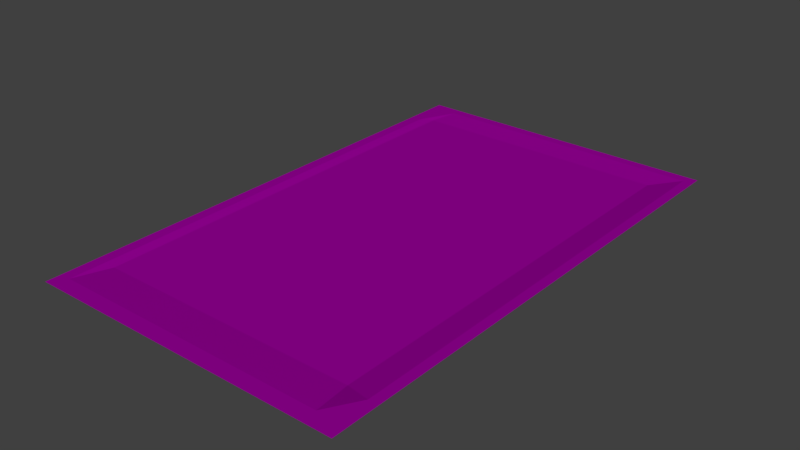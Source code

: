 # Source: way.blend  (saved by Blender 2.79.0; exported with 4.5.12 LTS)
import bpy
from mathutils import Matrix  # noqa: F401  (used for matrix-valued properties, if any)

bpy.ops.wm.read_factory_settings(use_empty=True)
scene = bpy.context.scene
scene.name = 'Scene'

# ---- collections
col_collection_1 = bpy.data.collections.new('Collection 1'); scene.collection.children.link(col_collection_1)

# ---- images (referenced by path relative to the original .blend; pixels are not part of the script)
import os
ASSET_DIR = os.environ.get("B2B_ASSET_DIR", "")  # directory of the original .blend (textures are referenced by path, not embedded)
HERE = os.path.dirname(os.path.abspath(__file__))  # packed textures are extracted next to this script under _unpacked/

def load_image(name, relpath, width, height, colorspace="sRGB"):
    """Load a texture the original file referenced (path relative to the .blend, or extracted next to this script)."""
    p = next((c for c in (os.path.join(HERE, relpath), os.path.join(ASSET_DIR, relpath)) if relpath and os.path.exists(c)), "")
    if p:
        img = bpy.data.images.load(p, check_existing=True)
        img.name = name
    else:  # same state as the original file: an image datablock whose file is absent (Cycles renders it pink)
        img = bpy.data.images.new(name, width, height)
        img.source = "FILE"
        img.filepath = "//" + (relpath or name)
    img.colorspace_settings.name = colorspace
    return img
img_427_jpg = load_image('427.jpg', 'texture/427.jpg', 1024, 1024, 'sRGB')
img_normal_map_png = load_image('normal map.png', 'texture/normal map.png', 1024, 1024, 'sRGB')

# ---- materials (node trees are filled in below, after node groups)
mat_material = bpy.data.materials.new('Material')
mat_material.alpha_threshold = 0.0
mat_material.roughness = 0.5
mat_material.specular_intensity = 0.0

# ---- material node trees
mat_material.use_nodes = True; mat_material.node_tree.nodes.clear()
_N = mat_material.node_tree.nodes; _L = mat_material.node_tree.links
n0 = _N.new('ShaderNodeOutputMaterial'); n0.name = 'Material Output'; n0.location = (300, 300)
n1 = _N.new('ShaderNodeBsdfDiffuse'); n1.name = 'Diffuse BSDF'; n1.location = (10, 300)
n2 = _N.new('ShaderNodeTexImage'); n2.name = 'Image Texture'; n2.location = (-231, 299)
n2.width = 140
n2.image = img_427_jpg
n3 = _N.new('ShaderNodeNormalMap'); n3.name = 'Normal Map'; n3.location = (-240, -42)
n3.uv_map = 'UVMap'
n3.inputs[0].default_value = 1.1
n4 = _N.new('ShaderNodeTexImage'); n4.name = 'Image Texture.001'; n4.location = (-499, -59)
n4.width = 140
n4.image = img_normal_map_png
_L.new(n1.outputs[0], n0.inputs[0])
_L.new(n2.outputs[0], n1.inputs[0])
_L.new(n3.outputs[0], n1.inputs[2])
_L.new(n4.outputs[0], n3.inputs[1])
n0.is_active_output = True

# ---- world
world_world = bpy.data.worlds.new('World'); scene.world = world_world
world_world.color = (0.05088, 0.05088, 0.05088)
world_world.use_sun_shadow = False
world_world.sun_shadow_jitter_overblur = 0.0
world_world.cycles.sampling_method = 'MANUAL'

# ---- lights
light_sun = bpy.data.lights.new('Sun', 'SUN')
light_sun.transmission_factor = 0.0
light_sun.angle = 0.1993
light_sun.energy = 1.0
light_sun.shadow_buffer_clip_start = 0.5
light_sun.shadow_soft_size = 0.1
light_sun.shadow_cascade_max_distance = 1000.0

# ---- meshes
me_plane_001 = bpy.data.meshes.new('Plane.001')
me_plane_001.from_pydata([(-3.229, -5.282, -0.06476), (3.229, -5.282, -0.06476), (-3.229, 5.282, -0.06476), (3.229, 5.282, -0.06476), (-3.229, 4.321, -0.06476), (-3.229, 3.361, -0.06476), (-3.229, 2.401, -0.06476), (-3.229, 1.44, -0.06476), (-3.229, 0.4802, -0.06476), (-3.229, -0.4802, -0.06476), (-3.229, -1.44, -0.06476), (-3.229, -2.401, -0.06476), (-3.229, -3.361, -0.06476), (-3.229, -4.321, -0.06476), (-2.642, -5.282, -0.06476), (-2.055, -5.282, -0.06476), (-1.468, -5.282, -0.06476), (-0.8807, -5.282, -0.06476), (-0.2936, -5.282, -0.06476), (0.2936, -5.282, -0.06476), (0.8807, -5.282, -0.06476), (1.468, -5.282, -0.06476), (2.055, -5.282, -0.06476), (2.642, -5.282, -0.06476), (3.229, -4.321, -0.06476), (3.229, -3.361, -0.06476), (3.229, -2.401, -0.06476), (3.229, -1.44, -0.06476), (3.229, -0.4802, -0.06476), (3.229, 0.4802, -0.06476), (3.229, 1.44, -0.06476), (3.229, 2.401, -0.06476), (3.229, 3.361, -0.06476), (3.229, 4.321, -0.06476), (2.642, 5.282, -0.06476), (2.055, 5.282, -0.06476), (1.468, 5.282, -0.06476), (0.8807, 5.282, -0.06476), (0.2936, 5.282, -0.06476), (-0.2936, 5.282, -0.06476), (-0.8807, 5.282, -0.06476), (-1.468, 5.282, -0.06476), (-2.055, 5.282, -0.06476), (-2.642, 5.282, -0.06476), (-2.642, -4.321, 0.0), (-2.642, -3.361, 0.0), (-2.642, -2.401, 0.0), (-2.642, -1.44, 0.0), (-2.642, -0.4802, 0.0), (-2.642, 0.4802, 0.0), (-2.642, 1.44, 0.0), (-2.642, 2.401, 0.0), (-2.642, 3.361, 0.0), (-2.642, 4.321, 0.0), (-2.055, -4.321, 0.0), (-2.055, -3.361, 0.0), (-2.055, -2.401, 0.0), (-2.055, -1.44, 0.0), (-2.055, -0.4802, 0.0), (-2.055, 0.4802, 0.0), (-2.055, 1.44, 0.0), (-2.055, 2.401, 0.0), (-2.055, 3.361, 0.0), (-2.055, 4.321, 0.0), (-1.468, -4.321, 0.0), (-1.468, -3.361, 0.0), (-1.468, -2.401, 0.0), (-1.468, -1.44, 0.0), (-1.468, -0.4802, 0.0), (-1.468, 0.4802, 0.0), (-1.468, 1.44, 0.0), (-1.468, 2.401, 0.0), (-1.468, 3.361, 0.0), (-1.468, 4.321, 0.0), (-0.8807, -4.321, 0.0), (-0.8807, -3.361, 0.0), (-0.8807, -2.401, 0.0), (-0.8807, -1.44, 0.0), (-0.8807, -0.4802, 0.0), (-0.8807, 0.4802, 0.0), (-0.8807, 1.44, 0.0), (-0.8807, 2.401, 0.0), (-0.8807, 3.361, 0.0), (-0.8807, 4.321, 0.0), (-0.2936, -4.321, 0.0), (-0.2936, -3.361, 0.0), (-0.2936, -2.401, 0.0), (-0.2936, -1.44, 0.0), (-0.2936, -0.4802, 0.0), (-0.2936, 0.4802, 0.0), (-0.2936, 1.44, 0.0), (-0.2936, 2.401, 0.0), (-0.2936, 3.361, 0.0), (-0.2936, 4.321, 0.0), (0.2936, -4.321, 0.0), (0.2936, -3.361, 0.0), (0.2936, -2.401, 0.0), (0.2936, -1.44, 0.0), (0.2936, -0.4802, 0.0), (0.2936, 0.4802, 0.0), (0.2936, 1.44, 0.0), (0.2936, 2.401, 0.0), (0.2936, 3.361, 0.0), (0.2936, 4.321, 0.0), (0.8807, -4.321, 0.0), (0.8807, -3.361, 0.0), (0.8807, -2.401, 0.0), (0.8807, -1.44, 0.0), (0.8807, -0.4802, 0.0), (0.8807, 0.4802, 0.0), (0.8807, 1.44, 0.0), (0.8807, 2.401, 0.0), (0.8807, 3.361, 0.0), (0.8807, 4.321, 0.0), (1.468, -4.321, 0.0), (1.468, -3.361, 0.0), (1.468, -2.401, 0.0), (1.468, -1.44, 0.0), (1.468, -0.4802, 0.0), (1.468, 0.4802, 0.0), (1.468, 1.44, 0.0), (1.468, 2.401, 0.0), (1.468, 3.361, 0.0), (1.468, 4.321, 0.0), (2.055, -4.321, 0.0), (2.055, -3.361, 0.0), (2.055, -2.401, 0.0), (2.055, -1.44, 0.0), (2.055, -0.4802, 0.0), (2.055, 0.4802, 0.0), (2.055, 1.44, 0.0), (2.055, 2.401, 0.0), (2.055, 3.361, 0.0), (2.055, 4.321, 0.0), (2.642, -4.321, 0.0), (2.642, -3.361, 0.0), (2.642, -2.401, 0.0), (2.642, -1.44, 0.0), (2.642, -0.4802, 0.0), (2.642, 0.4802, 0.0), (2.642, 1.44, 0.0), (2.642, 2.401, 0.0), (2.642, 3.361, 0.0), (2.642, 4.321, 0.0), (-3.229, -4.967, -0.06476), (3.229, -4.967, -0.06476), (-2.642, -4.967, -0.06476), (-2.055, -4.967, -0.06476), (-1.468, -4.967, -0.06476), (-0.8807, -4.967, -0.06476), (-0.2936, -4.967, -0.06476), (0.2936, -4.967, -0.06476), (0.8807, -4.967, -0.06476), (1.468, -4.967, -0.06476), (2.055, -4.967, -0.06476), (2.642, -4.967, -0.06476), (-3.001, 5.282, -0.06476), (-3.001, -5.282, -0.06476), (-3.001, -4.321, -0.06476), (-3.001, -3.361, -0.06476), (-3.001, -2.401, -0.06476), (-3.001, -1.44, -0.06476), (-3.001, -0.4802, -0.06476), (-3.001, 0.4802, -0.06476), (-3.001, 1.44, -0.06476), (-3.001, 2.401, -0.06476), (-3.001, 3.361, -0.06476), (-3.001, 4.321, -0.06476), (-3.001, -4.967, -0.06476), (3.024, -5.282, -0.06476), (3.024, 5.282, -0.06476), (3.024, -4.321, -0.06476), (3.024, -3.361, -0.06476), (3.024, -2.401, -0.06476), (3.024, -1.44, -0.06476), (3.024, -0.4802, -0.06476), (3.024, 0.4802, -0.06476), (3.024, 1.44, -0.06476), (3.024, 2.401, -0.06476), (3.024, 3.361, -0.06476), (3.024, 4.321, -0.06476), (3.024, -4.967, -0.06476), (3.229, 5.081, -0.06476), (-3.229, 5.081, -0.06476), (-2.642, 5.081, -0.06476), (-2.055, 5.081, -0.06476), (-1.468, 5.081, -0.06476), (-0.8807, 5.081, -0.06476), (-0.2936, 5.081, -0.06476), (0.2936, 5.081, -0.06476), (0.8807, 5.081, -0.06476), (1.468, 5.081, -0.06476), (2.055, 5.081, -0.06476), (2.642, 5.081, -0.06476), (-3.001, 5.081, -0.06476), (3.024, 5.081, -0.06476)], [], [(195, 182, 3, 170), (194, 184, 43, 156), (184, 185, 42, 43), (185, 186, 41, 42), (186, 187, 40, 41), (187, 188, 39, 40), (188, 189, 38, 39), (189, 190, 37, 38), (190, 191, 36, 37), (191, 192, 35, 36), (192, 193, 34, 35), (168, 146, 44, 158), (158, 44, 45, 159), (159, 45, 46, 160), (160, 46, 47, 161), (161, 47, 48, 162), (162, 48, 49, 163), (163, 49, 50, 164), (164, 50, 51, 165), (165, 51, 52, 166), (166, 52, 53, 167), (146, 147, 54, 44), (44, 54, 55, 45), (45, 55, 56, 46), (46, 56, 57, 47), (47, 57, 58, 48), (48, 58, 59, 49), (49, 59, 60, 50), (50, 60, 61, 51), (51, 61, 62, 52), (52, 62, 63, 53), (147, 148, 64, 54), (54, 64, 65, 55), (55, 65, 66, 56), (56, 66, 67, 57), (57, 67, 68, 58), (58, 68, 69, 59), (59, 69, 70, 60), (60, 70, 71, 61), (61, 71, 72, 62), (62, 72, 73, 63), (148, 149, 74, 64), (64, 74, 75, 65), (65, 75, 76, 66), (66, 76, 77, 67), (67, 77, 78, 68), (68, 78, 79, 69), (69, 79, 80, 70), (70, 80, 81, 71), (71, 81, 82, 72), (72, 82, 83, 73), (149, 150, 84, 74), (74, 84, 85, 75), (75, 85, 86, 76), (76, 86, 87, 77), (77, 87, 88, 78), (78, 88, 89, 79), (79, 89, 90, 80), (80, 90, 91, 81), (81, 91, 92, 82), (82, 92, 93, 83), (150, 151, 94, 84), (84, 94, 95, 85), (85, 95, 96, 86), (86, 96, 97, 87), (87, 97, 98, 88), (88, 98, 99, 89), (89, 99, 100, 90), (90, 100, 101, 91), (91, 101, 102, 92), (92, 102, 103, 93), (151, 152, 104, 94), (94, 104, 105, 95), (95, 105, 106, 96), (96, 106, 107, 97), (97, 107, 108, 98), (98, 108, 109, 99), (99, 109, 110, 100), (100, 110, 111, 101), (101, 111, 112, 102), (102, 112, 113, 103), (152, 153, 114, 104), (104, 114, 115, 105), (105, 115, 116, 106), (106, 116, 117, 107), (107, 117, 118, 108), (108, 118, 119, 109), (109, 119, 120, 110), (110, 120, 121, 111), (111, 121, 122, 112), (112, 122, 123, 113), (153, 154, 124, 114), (114, 124, 125, 115), (115, 125, 126, 116), (116, 126, 127, 117), (117, 127, 128, 118), (118, 128, 129, 119), (119, 129, 130, 120), (120, 130, 131, 121), (121, 131, 132, 122), (122, 132, 133, 123), (154, 155, 134, 124), (124, 134, 135, 125), (125, 135, 136, 126), (126, 136, 137, 127), (127, 137, 138, 128), (128, 138, 139, 129), (129, 139, 140, 130), (130, 140, 141, 131), (131, 141, 142, 132), (132, 142, 143, 133), (181, 145, 24, 171), (171, 24, 25, 172), (172, 25, 26, 173), (173, 26, 27, 174), (174, 27, 28, 175), (175, 28, 29, 176), (176, 29, 30, 177), (177, 30, 31, 178), (178, 31, 32, 179), (179, 32, 33, 180), (169, 1, 145, 181), (22, 23, 155, 154), (21, 22, 154, 153), (20, 21, 153, 152), (19, 20, 152, 151), (18, 19, 151, 150), (17, 18, 150, 149), (16, 17, 149, 148), (15, 16, 148, 147), (14, 15, 147, 146), (157, 14, 146, 168), (0, 157, 168, 144), (5, 166, 167, 4), (6, 165, 166, 5), (7, 164, 165, 6), (8, 163, 164, 7), (9, 162, 163, 8), (10, 161, 162, 9), (11, 160, 161, 10), (12, 159, 160, 11), (13, 158, 159, 12), (144, 168, 158, 13), (183, 194, 156, 2), (23, 169, 181, 155), (142, 179, 180, 143), (141, 178, 179, 142), (140, 177, 178, 141), (139, 176, 177, 140), (138, 175, 176, 139), (137, 174, 175, 138), (136, 173, 174, 137), (135, 172, 173, 136), (134, 171, 172, 135), (155, 181, 171, 134), (193, 195, 170, 34), (143, 180, 195, 193), (4, 167, 194, 183), (133, 143, 193, 192), (123, 133, 192, 191), (113, 123, 191, 190), (103, 113, 190, 189), (93, 103, 189, 188), (83, 93, 188, 187), (73, 83, 187, 186), (63, 73, 186, 185), (53, 63, 185, 184), (167, 53, 184, 194), (180, 33, 182, 195)])
_uv = me_plane_001.uv_layers.new(name='UVMap')
_uv.uv.foreach_set('vector', [2.361, 2.423, 2.488, 2.423, 2.487, 2.499, 2.361, 2.499, -1.351, 2.423, -1.13, 2.423, -1.13, 2.499, -1.351, 2.499, -1.13, 2.423, -0.7683, 2.423, -0.7685, 2.499, -1.13, 2.499, -0.7683, 2.423, -0.4066, 2.423, -0.4067, 2.499, -0.7685, 2.499, -0.4066, 2.423, -0.0449, 2.424, -0.04498, 2.5, -0.4067, 2.499, -0.0449, 2.424, 0.3168, 2.424, 0.3168, 2.5, -0.04498, 2.5, 0.3168, 2.424, 0.6785, 2.424, 0.6785, 2.5, 0.3168, 2.5, 0.6785, 2.424, 1.04, 2.424, 1.04, 2.5, 0.6785, 2.5, 1.04, 2.424, 1.402, 2.424, 1.402, 2.5, 1.04, 2.5, 1.402, 2.424, 1.764, 2.423, 1.764, 2.499, 1.402, 2.5, 1.764, 2.423, 2.126, 2.423, 2.126, 2.499, 1.764, 2.499, -1.351, -1.38, -1.13, -1.38, -1.127, -1.134, -1.351, -1.135, -1.351, -1.135, -1.127, -1.134, -1.128, -0.7719, -1.353, -0.7721, -1.353, -0.7721, -1.128, -0.7719, -1.129, -0.4086, -1.353, -0.4087, -1.353, -0.4087, -1.129, -0.4086, -1.129, -0.04522, -1.353, -0.04528, -1.353, -0.04528, -1.129, -0.04522, -1.129, 0.3182, -1.354, 0.3182, -1.354, 0.3182, -1.129, 0.3182, -1.129, 0.6817, -1.354, 0.6817, -1.354, 0.6817, -1.129, 0.6817, -1.129, 1.045, -1.354, 1.045, -1.354, 1.045, -1.129, 1.045, -1.129, 1.409, -1.354, 1.409, -1.354, 1.409, -1.129, 1.409, -1.129, 1.772, -1.353, 1.772, -1.353, 1.772, -1.129, 1.772, -1.128, 2.134, -1.352, 2.135, -1.13, -1.38, -0.7674, -1.38, -0.7667, -1.135, -1.127, -1.134, -1.127, -1.134, -0.7667, -1.135, -0.7668, -0.7717, -1.128, -0.7719, -1.128, -0.7719, -0.7668, -0.7717, -0.7671, -0.4085, -1.129, -0.4086, -1.129, -0.4086, -0.7671, -0.4085, -0.7673, -0.04514, -1.129, -0.04522, -1.129, -0.04522, -0.7673, -0.04514, -0.7675, 0.3183, -1.129, 0.3182, -1.129, 0.3182, -0.7675, 0.3183, -0.7676, 0.6817, -1.129, 0.6817, -1.129, 0.6817, -0.7676, 0.6817, -0.7676, 1.045, -1.129, 1.045, -1.129, 1.045, -0.7676, 1.045, -0.7675, 1.408, -1.129, 1.409, -1.129, 1.409, -0.7675, 1.408, -0.7674, 1.772, -1.129, 1.772, -1.129, 1.772, -0.7674, 1.772, -0.7674, 2.135, -1.128, 2.134, -0.7674, -1.38, -0.4057, -1.38, -0.4054, -1.135, -0.7667, -1.135, -0.7667, -1.135, -0.4054, -1.135, -0.4054, -0.7717, -0.7668, -0.7717, -0.7668, -0.7717, -0.4054, -0.7717, -0.4055, -0.4084, -0.7671, -0.4085, -0.7671, -0.4085, -0.4055, -0.4084, -0.4057, -0.04507, -0.7673, -0.04514, -0.7673, -0.04514, -0.4057, -0.04507, -0.4058, 0.3183, -0.7675, 0.3183, -0.7675, 0.3183, -0.4058, 0.3183, -0.4059, 0.6817, -0.7676, 0.6817, -0.7676, 0.6817, -0.4059, 0.6817, -0.406, 1.045, -0.7676, 1.045, -0.7676, 1.045, -0.406, 1.045, -0.4059, 1.408, -0.7675, 1.408, -0.7675, 1.408, -0.4059, 1.408, -0.4059, 1.772, -0.7674, 1.772, -0.7674, 1.772, -0.4059, 1.772, -0.4061, 2.135, -0.7674, 2.135, -0.4057, -1.38, -0.04404, -1.381, -0.04389, -1.135, -0.4054, -1.135, -0.4054, -1.135, -0.04389, -1.135, -0.04388, -0.7717, -0.4054, -0.7717, -0.4054, -0.7717, -0.04388, -0.7717, -0.04398, -0.4084, -0.4055, -0.4084, -0.4055, -0.4084, -0.04398, -0.4084, -0.04411, -0.04502, -0.4057, -0.04507, -0.4057, -0.04507, -0.04411, -0.04502, -0.04422, 0.3184, -0.4058, 0.3183, -0.4058, 0.3183, -0.04422, 0.3184, -0.0443, 0.6817, -0.4059, 0.6817, -0.4059, 0.6817, -0.0443, 0.6817, -0.04435, 1.045, -0.406, 1.045, -0.406, 1.045, -0.04435, 1.045, -0.04439, 1.408, -0.4059, 1.408, -0.4059, 1.408, -0.04439, 1.408, -0.04445, 1.772, -0.4059, 1.772, -0.4059, 1.772, -0.04445, 1.772, -0.04462, 2.135, -0.4061, 2.135, -0.04404, -1.381, 0.3177, -1.381, 0.3177, -1.135, -0.04389, -1.135, -0.04389, -1.135, 0.3177, -1.135, 0.3177, -0.7716, -0.04388, -0.7717, -0.04388, -0.7717, 0.3177, -0.7716, 0.3176, -0.4083, -0.04398, -0.4084, -0.04398, -0.4084, 0.3176, -0.4083, 0.3175, -0.04498, -0.04411, -0.04502, -0.04411, -0.04502, 0.3175, -0.04498, 0.3174, 0.3184, -0.04422, 0.3184, -0.04422, 0.3184, 0.3174, 0.3184, 0.3173, 0.6818, -0.0443, 0.6817, -0.0443, 0.6817, 0.3173, 0.6818, 0.3172, 1.045, -0.04435, 1.045, -0.04435, 1.045, 0.3172, 1.045, 0.3172, 1.408, -0.04439, 1.408, -0.04439, 1.408, 0.3172, 1.408, 0.3171, 1.772, -0.04445, 1.772, -0.04445, 1.772, 0.3171, 1.772, 0.317, 2.135, -0.04462, 2.135, 0.3177, -1.381, 0.6794, -1.381, 0.6793, -1.135, 0.3177, -1.135, 0.3177, -1.135, 0.6793, -1.135, 0.6792, -0.7716, 0.3177, -0.7716, 0.3177, -0.7716, 0.6792, -0.7716, 0.6791, -0.4083, 0.3176, -0.4083, 0.3176, -0.4083, 0.6791, -0.4083, 0.6791, -0.04495, 0.3175, -0.04498, 0.3175, -0.04498, 0.6791, -0.04495, 0.679, 0.3184, 0.3174, 0.3184, 0.3174, 0.3184, 0.679, 0.3184, 0.6789, 0.6818, 0.3173, 0.6818, 0.3173, 0.6818, 0.6789, 0.6818, 0.6788, 1.045, 0.3172, 1.045, 0.3172, 1.045, 0.6788, 1.045, 0.6787, 1.409, 0.3172, 1.408, 0.3172, 1.408, 0.6787, 1.409, 0.6786, 1.772, 0.3171, 1.772, 0.3171, 1.772, 0.6786, 1.772, 0.6786, 2.135, 0.317, 2.135, 0.6794, -1.381, 1.041, -1.381, 1.041, -1.135, 0.6793, -1.135, 0.6793, -1.135, 1.041, -1.135, 1.041, -0.7716, 0.6792, -0.7716, 0.6792, -0.7716, 1.041, -0.7716, 1.041, -0.4083, 0.6791, -0.4083, 0.6791, -0.4083, 1.041, -0.4083, 1.041, -0.04493, 0.6791, -0.04495, 0.6791, -0.04495, 1.041, -0.04493, 1.041, 0.3184, 0.679, 0.3184, 0.679, 0.3184, 1.041, 0.3184, 1.041, 0.6818, 0.6789, 0.6818, 0.6789, 0.6818, 1.041, 0.6818, 1.04, 1.045, 0.6788, 1.045, 0.6788, 1.045, 1.04, 1.045, 1.04, 1.409, 0.6787, 1.409, 0.6787, 1.409, 1.04, 1.409, 1.04, 1.772, 0.6786, 1.772, 0.6786, 1.772, 1.04, 1.772, 1.04, 2.135, 0.6786, 2.135, 1.041, -1.381, 1.403, -1.38, 1.402, -1.135, 1.041, -1.135, 1.041, -1.135, 1.402, -1.135, 1.402, -0.7715, 1.041, -0.7716, 1.041, -0.7716, 1.402, -0.7715, 1.402, -0.4083, 1.041, -0.4083, 1.041, -0.4083, 1.402, -0.4083, 1.402, -0.04492, 1.041, -0.04493, 1.041, -0.04493, 1.402, -0.04492, 1.402, 0.3185, 1.041, 0.3184, 1.041, 0.3184, 1.402, 0.3185, 1.402, 0.6819, 1.041, 0.6818, 1.041, 0.6818, 1.402, 0.6819, 1.402, 1.045, 1.04, 1.045, 1.04, 1.045, 1.402, 1.045, 1.402, 1.409, 1.04, 1.409, 1.04, 1.409, 1.402, 1.409, 1.402, 1.772, 1.04, 1.772, 1.04, 1.772, 1.402, 1.772, 1.402, 2.135, 1.04, 2.135, 1.403, -1.38, 1.764, -1.38, 1.764, -1.135, 1.402, -1.135, 1.402, -1.135, 1.764, -1.135, 1.764, -0.7715, 1.402, -0.7715, 1.402, -0.7715, 1.764, -0.7715, 1.764, -0.4083, 1.402, -0.4083, 1.402, -0.4083, 1.764, -0.4083, 1.764, -0.04493, 1.402, -0.04492, 1.402, -0.04492, 1.764, -0.04493, 1.764, 0.3185, 1.402, 0.3185, 1.402, 0.3185, 1.764, 0.3185, 1.764, 0.6819, 1.402, 0.6819, 1.402, 0.6819, 1.764, 0.6819, 1.764, 1.045, 1.402, 1.045, 1.402, 1.045, 1.764, 1.045, 1.763, 1.409, 1.402, 1.409, 1.402, 1.409, 1.763, 1.409, 1.763, 1.772, 1.402, 1.772, 1.402, 1.772, 1.763, 1.772, 1.763, 2.135, 1.402, 2.135, 1.764, -1.38, 2.126, -1.38, 2.124, -1.134, 1.764, -1.135, 1.764, -1.135, 2.124, -1.134, 2.125, -0.7716, 1.764, -0.7715, 1.764, -0.7715, 2.125, -0.7716, 2.125, -0.4083, 1.764, -0.4083, 1.764, -0.4083, 2.125, -0.4083, 2.126, -0.04495, 1.764, -0.04493, 1.764, -0.04493, 2.126, -0.04495, 2.126, 0.3185, 1.764, 0.3185, 1.764, 0.3185, 2.126, 0.3185, 2.125, 0.6819, 1.764, 0.6819, 1.764, 0.6819, 2.125, 0.6819, 2.125, 1.045, 1.764, 1.045, 1.764, 1.045, 2.125, 1.045, 2.125, 1.409, 1.763, 1.409, 1.763, 1.409, 2.125, 1.409, 2.124, 1.772, 1.763, 1.772, 1.763, 1.772, 2.124, 1.772, 2.124, 2.135, 1.763, 2.135, 2.362, -1.38, 2.488, -1.38, 2.489, -1.135, 2.363, -1.135, 2.363, -1.135, 2.489, -1.135, 2.49, -0.7718, 2.364, -0.7717, 2.364, -0.7717, 2.49, -0.7718, 2.49, -0.4084, 2.364, -0.4084, 2.364, -0.4084, 2.49, -0.4084, 2.491, -0.04498, 2.364, -0.04497, 2.364, -0.04497, 2.491, -0.04498, 2.491, 0.3185, 2.364, 0.3185, 2.364, 0.3185, 2.491, 0.3185, 2.491, 0.682, 2.364, 0.682, 2.364, 0.682, 2.491, 0.682, 2.49, 1.045, 2.364, 1.045, 2.364, 1.045, 2.49, 1.045, 2.49, 1.409, 2.364, 1.409, 2.364, 1.409, 2.49, 1.409, 2.489, 1.772, 2.363, 1.772, 2.363, 1.772, 2.489, 1.772, 2.488, 2.136, 2.362, 2.136, 2.362, -1.499, 2.488, -1.499, 2.488, -1.38, 2.362, -1.38, 1.765, -1.499, 2.127, -1.499, 2.126, -1.38, 1.764, -1.38, 1.403, -1.499, 1.765, -1.499, 1.764, -1.38, 1.403, -1.38, 1.041, -1.5, 1.403, -1.499, 1.403, -1.38, 1.041, -1.381, 0.6795, -1.5, 1.041, -1.5, 1.041, -1.381, 0.6794, -1.381, 0.3177, -1.5, 0.6795, -1.5, 0.6794, -1.381, 0.3177, -1.381, -0.04412, -1.5, 0.3177, -1.5, 0.3177, -1.381, -0.04404, -1.381, -0.4059, -1.5, -0.04412, -1.5, -0.04404, -1.381, -0.4057, -1.38, -0.7677, -1.499, -0.4059, -1.5, -0.4057, -1.38, -0.7674, -1.38, -1.13, -1.499, -0.7677, -1.499, -0.7674, -1.38, -1.13, -1.38, -1.35, -1.499, -1.13, -1.499, -1.13, -1.38, -1.351, -1.38, -1.491, -1.499, -1.35, -1.499, -1.351, -1.38, -1.491, -1.38, -1.494, 1.772, -1.353, 1.772, -1.352, 2.135, -1.493, 2.135, -1.494, 1.409, -1.354, 1.409, -1.353, 1.772, -1.494, 1.772, -1.494, 1.045, -1.354, 1.045, -1.354, 1.409, -1.494, 1.409, -1.494, 0.6817, -1.354, 0.6817, -1.354, 1.045, -1.494, 1.045, -1.494, 0.3182, -1.354, 0.3182, -1.354, 0.6817, -1.494, 0.6817, -1.494, -0.04531, -1.353, -0.04528, -1.354, 0.3182, -1.494, 0.3182, -1.494, -0.4088, -1.353, -0.4087, -1.353, -0.04528, -1.494, -0.04531, -1.493, -0.7722, -1.353, -0.7721, -1.353, -0.4087, -1.494, -0.4088, -1.492, -1.136, -1.351, -1.135, -1.353, -0.7721, -1.493, -0.7722, -1.491, -1.38, -1.351, -1.38, -1.351, -1.135, -1.492, -1.136, -1.492, 2.423, -1.351, 2.423, -1.351, 2.499, -1.492, 2.499, 2.127, -1.499, 2.362, -1.499, 2.362, -1.38, 2.126, -1.38, 2.124, 1.772, 2.363, 1.772, 2.362, 2.136, 2.124, 2.135, 2.125, 1.409, 2.364, 1.409, 2.363, 1.772, 2.124, 1.772, 2.125, 1.045, 2.364, 1.045, 2.364, 1.409, 2.125, 1.409, 2.125, 0.6819, 2.364, 0.682, 2.364, 1.045, 2.125, 1.045, 2.126, 0.3185, 2.364, 0.3185, 2.364, 0.682, 2.125, 0.6819, 2.126, -0.04495, 2.364, -0.04497, 2.364, 0.3185, 2.126, 0.3185, 2.125, -0.4083, 2.364, -0.4084, 2.364, -0.04497, 2.126, -0.04495, 2.125, -0.7716, 2.364, -0.7717, 2.364, -0.4084, 2.125, -0.4083, 2.124, -1.134, 2.363, -1.135, 2.364, -0.7717, 2.125, -0.7716, 2.126, -1.38, 2.362, -1.38, 2.363, -1.135, 2.124, -1.134, 2.126, 2.423, 2.361, 2.423, 2.361, 2.499, 2.126, 2.499, 2.124, 2.135, 2.362, 2.136, 2.361, 2.423, 2.126, 2.423, -1.493, 2.135, -1.352, 2.135, -1.351, 2.423, -1.492, 2.423, 1.763, 2.135, 2.124, 2.135, 2.126, 2.423, 1.764, 2.423, 1.402, 2.135, 1.763, 2.135, 1.764, 2.423, 1.402, 2.424, 1.04, 2.135, 1.402, 2.135, 1.402, 2.424, 1.04, 2.424, 0.6786, 2.135, 1.04, 2.135, 1.04, 2.424, 0.6785, 2.424, 0.317, 2.135, 0.6786, 2.135, 0.6785, 2.424, 0.3168, 2.424, -0.04462, 2.135, 0.317, 2.135, 0.3168, 2.424, -0.0449, 2.424, -0.4061, 2.135, -0.04462, 2.135, -0.0449, 2.424, -0.4066, 2.423, -0.7674, 2.135, -0.4061, 2.135, -0.4066, 2.423, -0.7683, 2.423, -1.128, 2.134, -0.7674, 2.135, -0.7683, 2.423, -1.13, 2.423, -1.352, 2.135, -1.128, 2.134, -1.13, 2.423, -1.351, 2.423, 2.362, 2.136, 2.488, 2.136, 2.488, 2.423, 2.361, 2.423])
me_plane_001.materials.append(mat_material)
me_plane_001.use_remesh_preserve_volume = False
me_plane_001.use_remesh_preserve_attributes = False
me_plane_001.use_mirror_vertex_groups = False
me_plane_001.update()

# ---- objects
ob_sun = bpy.data.objects.new('Sun', light_sun)
ob_plane = bpy.data.objects.new('Plane', me_plane_001)

# ---- transforms, parenting, visibility, modifiers, constraints
ob_sun.location = (1.029, 0.3513, 0.001954)
ob_sun.lineart.crease_threshold = 0.0
ob_plane.location = (1.029, 0.3513, 0.001954)
ob_plane.lineart.crease_threshold = 0.0

# ---- collection membership
col_collection_1.objects.link(ob_sun)
col_collection_1.objects.link(ob_plane)

# ---- scene / render settings (as saved in the file)
scene.frame_start = 1; scene.frame_end = 250; scene.frame_set(1)
scene.render.engine = 'CYCLES'
scene.render.resolution_percentage = 50
scene.render.dither_intensity = 0.0
scene.cycles.use_denoising = False
scene.cycles.samples = 128
scene.cycles.sampling_pattern = 'TABULATED_SOBOL'
scene.cycles.use_adaptive_sampling = False
scene.cycles.use_light_tree = False
scene.cycles.blur_glossy = 0.0
scene.cycles.sample_clamp_indirect = 0.0
scene.view_settings.view_transform = 'Standard'
bpy.context.view_layer.update()

# ---- added for rendering (the .blend has no active camera): camera
cam_auto = bpy.data.cameras.new('AutoCamera')
cam_auto.lens = 50.0
cam_auto.sensor_width = 36.0
cam_auto.clip_end = 1000.0
ob_auto_camera = bpy.data.objects.new('AutoCamera', cam_auto)
scene.collection.objects.link(ob_auto_camera)
ob_auto_camera.location = (12.4843, -13.3955, 9.13408)
ob_auto_camera.rotation_euler = (1.09748, -7.21219e-08, 0.694738)
scene.camera = ob_auto_camera
bpy.context.view_layer.update()
